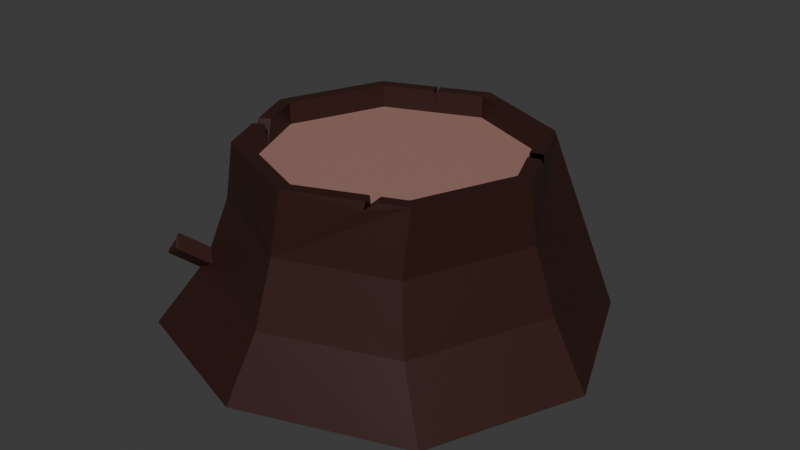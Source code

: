 # Source: tree-log.blend  (saved by Blender 4.0.36; exported with 4.5.12 LTS)
import bpy
from mathutils import Matrix  # noqa: F401  (used for matrix-valued properties, if any)

bpy.ops.wm.read_factory_settings(use_empty=True)
scene = bpy.context.scene
scene.name = 'Scene'

# ---- collections
col_collection = bpy.data.collections.new('Collection'); scene.collection.children.link(col_collection)

# ---- materials (node trees are filled in below, after node groups)
mat_brown = bpy.data.materials.new('brown')
mat_brown.use_transparent_shadow = False
mat_light_brown = bpy.data.materials.new('light-brown')
mat_light_brown.use_transparent_shadow = False

# ---- material node trees
mat_brown.use_nodes = True; mat_brown.node_tree.nodes.clear()
_N = mat_brown.node_tree.nodes; _L = mat_brown.node_tree.links
n0 = _N.new('ShaderNodeBsdfPrincipled'); n0.name = 'Principled BSDF'; n0.location = (10, 300)
n0.inputs[0].default_value = (0.03273, 0.009478, 0.006539, 1.0)
n0.inputs[3].default_value = 1.45
n1 = _N.new('ShaderNodeOutputMaterial'); n1.name = 'Material Output'; n1.location = (300, 300)
_L.new(n0.outputs[0], n1.inputs[0])
n1.is_active_output = True
mat_light_brown.use_nodes = True; mat_light_brown.node_tree.nodes.clear()
_N = mat_light_brown.node_tree.nodes; _L = mat_light_brown.node_tree.links
n0 = _N.new('ShaderNodeBsdfPrincipled'); n0.name = 'Principled BSDF'; n0.location = (10, 300)
n0.inputs[0].default_value = (0.3416, 0.1826, 0.1539, 1.0)
n0.inputs[3].default_value = 1.45
n1 = _N.new('ShaderNodeOutputMaterial'); n1.name = 'Material Output'; n1.location = (300, 300)
_L.new(n0.outputs[0], n1.inputs[0])
n1.is_active_output = True

# ---- world
world_world = bpy.data.worlds.new('World'); scene.world = world_world
world_world.use_nodes = True; world_world.node_tree.nodes.clear()
_N = world_world.node_tree.nodes; _L = world_world.node_tree.links
n0 = _N.new('ShaderNodeOutputWorld'); n0.name = 'World Output'; n0.location = (300, 300)
n1 = _N.new('ShaderNodeBackground'); n1.name = 'Background'; n1.location = (10, 300)
n1.inputs[0].default_value = (0.05088, 0.05088, 0.05088, 1.0)
_L.new(n1.outputs[0], n0.inputs[0])
n0.is_active_output = True
world_world.color = (0.05088, 0.05088, 0.05088)
world_world.use_sun_shadow = False
world_world.sun_shadow_jitter_overblur = 0.0

# ---- meshes
me_cylinder = bpy.data.meshes.new('Cylinder')
me_cylinder.from_pydata([(-0.006373, 1.328, -0.9935), (1.186e-09, 0.7657, 0.5073), (0.8709, 0.8709, -0.9935), (0.5414, 0.5414, 0.5073), (1.232, 0.0, -0.9935), (0.7657, 0.0, 0.5073), (0.8709, -0.8709, -0.9935), (0.5414, -0.5414, 0.5073), (-0.07129, -1.206, -0.9935), (1.186e-09, -0.7657, 0.5073), (-0.977, -0.8912, -1.026), (-0.5414, -0.5414, 0.5073), (-1.266, -0.04592, -1.026), (-0.7657, 0.0, 0.5073), (-0.8772, 0.967, -0.9935), (-0.5414, 0.5414, 0.5073), (0.5945, 0.5945, 0.5073), (1.186e-09, 0.8408, 0.5073), (0.8408, 0.0, 0.5073), (0.5945, -0.5945, 0.5073), (1.186e-09, -0.8408, 0.5073), (-0.5945, -0.5945, 0.5073), (-0.8408, 0.0, 0.5073), (-0.5945, 0.5945, 0.5073), (0.5414, 0.5414, 0.3238), (1.186e-09, 0.7657, 0.3238), (0.7657, 0.0, 0.3238), (0.5414, -0.5414, 0.3238), (1.186e-09, -0.7657, 0.3238), (-0.5414, -0.5414, 0.3238), (-0.7657, 0.0, 0.3238), (-0.5414, 0.5414, 0.3238), (0.04693, 0.8157, 0.007019), (0.6866, 0.6866, 0.007019), (0.7787, 0.7787, -0.4933), (0.8747, 0.03046, 0.007019), (1.005, 0.03046, -0.4933), (0.5903, -0.6562, 0.007019), (0.6824, -0.7483, -0.4933), (-0.0401, -0.8808, 0.007019), (-0.0401, -1.011, -0.4933), (-0.6937, -0.5651, 0.007019), (-0.938, 0.03122, 0.007019), (-1.068, 0.03122, -0.4933), (-0.6397, 0.5313, 0.007019), (-0.7382, 0.7195, -0.4933), (-0.6653, -0.2424, 0.5073), (-0.6347, -0.3163, 0.5073), (-0.6452, -0.2909, 0.3238), (-0.7291, -0.2696, 0.5073), (-0.6976, -0.3456, 0.5073), (-0.7398, -0.317, 0.3331), (0.3651, -0.6145, 0.5073), (0.4148, -0.5939, 0.5073), (0.3943, -0.6775, 0.5073), (0.4464, -0.6559, 0.5073), (0.3868, -0.6881, 0.4441), (0.3691, -0.6128, 0.4425), (0.7445, 0.2326, 0.5073), (0.719, 0.2941, 0.5073), (0.6759, 0.2168, 0.5073), (0.6555, 0.266, 0.5073), (0.6632, 0.2475, 0.4372), (0.7472, 0.2664, 0.443), (-0.2719, 0.7282, 0.5073), (-0.2875, 0.7217, 0.5073), (-0.2414, 0.6657, 0.5073), (-0.26, 0.658, 0.5073), (-0.276, 0.7157, 0.3861), (-0.252, 0.6613, 0.3886), (-0.7047, -0.6957, -0.4933), (-0.7698, -0.6413, -0.4064), (-0.8199, -0.5742, -0.4933), (-0.8138, -0.6915, -0.5713), (-0.8233, -0.8081, -0.3632), (-0.8601, -0.8099, -0.3482), (-0.8884, -0.7536, -0.2764), (-0.8976, -0.7624, -0.2908), (-0.9385, -0.6866, -0.3632), (-0.9413, -0.7236, -0.3476), (-0.9289, -0.7992, -0.4067), (-0.9324, -0.8039, -0.4413), (0.0283, 1.117, -0.6239), (-0.0989, 0.9843, -0.4933), (0.04231, 0.9799, -0.3557), (0.1827, 0.9914, -0.4933), (0.02973, 1.221, -0.3578), (0.02498, 1.249, -0.49), (-0.01528, 1.207, -0.2996), (-0.1022, 1.117, -0.3594), (0.0375, 1.169, -0.2664), (0.03899, 1.112, -0.2221), (0.1794, 1.124, -0.3594), (0.08419, 1.208, -0.2974)], [], [(32, 17, 16, 33), (33, 16, 59, 63, 58, 18, 35), (35, 18, 19, 37), (37, 19, 55, 56, 54, 20, 39), (39, 20, 21, 41), (41, 21, 50, 51, 49, 22, 42), (15, 13, 30, 31), (42, 22, 23, 44), (44, 23, 65, 68, 64, 17, 32), (0, 2, 4, 6, 8, 10, 12, 14), (1, 3, 16, 17), (3, 61, 59, 16), (5, 7, 19, 18), (7, 53, 55, 19), (9, 11, 21, 20), (11, 47, 50, 21), (13, 15, 23, 22), (15, 67, 65, 23), (24, 25, 31, 30, 48, 29, 28, 27, 26), (11, 9, 28, 29), (7, 5, 26, 27), (3, 1, 25, 24), (1, 66, 69, 67, 15, 31, 25), (13, 46, 48, 30), (9, 52, 57, 53, 7, 27, 28), (5, 60, 62, 61, 3, 24, 26), (85, 84, 32, 33, 34), (85, 82, 87, 92), (12, 43, 45, 14), (43, 42, 44, 45), (40, 39, 41, 71, 70), (10, 73, 72, 43, 12), (72, 71, 41, 42, 43), (6, 38, 40, 8), (38, 37, 39, 40), (4, 36, 38, 6), (36, 35, 37, 38), (2, 34, 36, 4), (34, 33, 35, 36), (14, 45, 83, 82, 0), (45, 44, 32, 84, 83), (49, 46, 13, 22), (51, 50, 47, 48), (48, 47, 11, 29), (48, 46, 49, 51), (54, 52, 9, 20), (56, 55, 53, 57), (57, 52, 54, 56), (58, 60, 5, 18), (64, 66, 1, 17), (72, 73, 81, 78), (8, 40, 70, 73, 10), (70, 71, 76, 74), (75, 77, 79, 80), (71, 72, 78, 76), (81, 74, 75, 80), (74, 76, 77, 75), (76, 78, 79, 77), (78, 81, 80, 79), (73, 70, 74, 81), (83, 84, 91, 89), (0, 82, 85, 34, 2), (86, 88, 90, 93), (84, 85, 92, 91), (91, 92, 93, 90), (89, 91, 90, 88), (87, 89, 88, 86), (92, 87, 86, 93), (82, 83, 89, 87)])
me_cylinder.polygons.foreach_set('material_index', [0, 0, 0, 0, 0, 0, 0, 0, 0, 0, 0, 0, 0, 0, 0, 0, 0, 0, 1, 0, 0, 0, 0, 0, 0, 0, 0, 0, 0, 0, 0, 0, 0, 0, 0, 0, 0, 0, 0, 0, 0, 0, 0, 0, 0, 0, 0, 0, 0, 0, 0, 0, 0, 0, 0, 0, 0, 0, 0, 0, 0, 0, 0, 0, 0, 0, 0, 0, 0])
_uv = me_cylinder.uv_layers.new(name='UVMap')
_uv.uv.foreach_set('vector', [1.0, 0.8333, 1.0, 1.0, 0.875, 1.0, 0.875, 0.8333, 0.875, 0.8333, 0.875, 1.0, 0.8118, 1.0, 0.8041, 0.9783, 0.7989, 1.0, 0.75, 1.0, 0.75, 0.8333, 0.75, 0.8333, 0.75, 1.0, 0.625, 1.0, 0.625, 0.8333, 0.625, 0.8333, 0.625, 1.0, 0.5939, 1.0, 0.5817, 0.9789, 0.5829, 1.0, 0.5, 1.0, 0.5, 0.8333, 0.5, 0.8333, 0.5, 1.0, 0.375, 1.0, 0.375, 0.8333, 0.375, 0.8333, 0.375, 1.0, 0.3227, 1.0, 0.3188, 0.942, 0.3067, 1.0, 0.25, 1.0, 0.25, 0.8333, 0.09545, 0.4045, 0.03143, 0.25, 0.03143, 0.25, 0.09545, 0.4045, 0.25, 0.8333, 0.25, 1.0, 0.125, 1.0, 0.125, 0.8333, 0.125, 0.8333, 0.125, 1.0, 0.06045, 1.0, 0.05824, 0.9596, 0.05717, 1.0, 0.0, 1.0, 0.0, 0.8333, 0.75, 0.49, 0.9197, 0.4197, 0.99, 0.25, 0.9197, 0.08029, 0.75, 0.01, 0.5803, 0.08029, 0.51, 0.25, 0.5803, 0.4197, 0.25, 0.4686, 0.4045, 0.4045, 0.4197, 0.4197, 0.25, 0.49, 0.4045, 0.4045, 0.4371, 0.3259, 0.4552, 0.3339, 0.4197, 0.4197, 0.4686, 0.25, 0.4045, 0.09545, 0.4197, 0.08029, 0.49, 0.25, 0.4045, 0.09545, 0.3684, 0.08048, 0.3774, 0.06278, 0.4197, 0.08029, 0.25, 0.03143, 0.09545, 0.09545, 0.08029, 0.08029, 0.25, 0.01, 0.09545, 0.09545, 0.06883, 0.1597, 0.05087, 0.1513, 0.08029, 0.08029, 0.03143, 0.25, 0.09545, 0.4045, 0.08029, 0.4197, 0.01, 0.25, 0.09545, 0.4045, 0.1758, 0.4378, 0.1679, 0.456, 0.08029, 0.4197, 0.4045, 0.4045, 0.25, 0.4686, 0.09545, 0.4045, 0.03143, 0.25, 0.06583, 0.167, 0.09545, 0.09545, 0.25, 0.03143, 0.4045, 0.09545, 0.4686, 0.25, 0.09545, 0.09545, 0.25, 0.03143, 0.25, 0.03143, 0.09545, 0.09545, 0.4045, 0.09545, 0.4686, 0.25, 0.4686, 0.25, 0.4045, 0.09545, 0.4045, 0.4045, 0.25, 0.4686, 0.25, 0.4686, 0.4045, 0.4045, 0.25, 0.4686, 0.1811, 0.44, 0.1781, 0.4388, 0.1758, 0.4378, 0.09545, 0.4045, 0.09545, 0.4045, 0.25, 0.4686, 0.03143, 0.25, 0.0601, 0.1808, 0.06583, 0.167, 0.03143, 0.25, 0.25, 0.03143, 0.3542, 0.0746, 0.3554, 0.07508, 0.3684, 0.08048, 0.4045, 0.09545, 0.4045, 0.09545, 0.25, 0.03143, 0.4686, 0.25, 0.4429, 0.3119, 0.4393, 0.3206, 0.4371, 0.3259, 0.4045, 0.4045, 0.4045, 0.4045, 0.4686, 0.25, 0.9759, 0.6667, 1.0, 0.7125, 1.0, 0.8333, 0.875, 0.8333, 0.875, 0.6667, 0.9759, 0.6667, 1.0, 0.6231, 1.0, 0.6231, 0.9759, 0.6667, 0.25, 0.5, 0.25, 0.6667, 0.125, 0.6667, 0.125, 0.5, 0.25, 0.6667, 0.25, 0.8333, 0.125, 0.8333, 0.125, 0.6667, 0.5, 0.6667, 0.5, 0.8333, 0.375, 0.8333, 0.375, 0.6956, 0.3886, 0.6667, 0.375, 0.5, 0.375, 0.6422, 0.3599, 0.6667, 0.25, 0.6667, 0.25, 0.5, 0.3599, 0.6667, 0.375, 0.6956, 0.375, 0.8333, 0.25, 0.8333, 0.25, 0.6667, 0.625, 0.5, 0.625, 0.6667, 0.5, 0.6667, 0.5, 0.5, 0.625, 0.6667, 0.625, 0.8333, 0.5, 0.8333, 0.5, 0.6667, 0.75, 0.5, 0.75, 0.6667, 0.625, 0.6667, 0.625, 0.5, 0.75, 0.6667, 0.75, 0.8333, 0.625, 0.8333, 0.625, 0.6667, 0.875, 0.5, 0.875, 0.6667, 0.75, 0.6667, 0.75, 0.5, 0.875, 0.6667, 0.875, 0.8333, 0.75, 0.8333, 0.75, 0.6667, 0.125, 0.5, 0.125, 0.6667, 0.02238, 0.6667, 0.0, 0.6231, 0.0, 0.5, 0.125, 0.6667, 0.125, 0.8333, 0.0, 0.8333, 0.0, 0.7125, 0.02238, 0.6667, 0.04188, 0.173, 0.0601, 0.1808, 0.03143, 0.25, 0.01, 0.25, 0.3188, 0.942, 0.3227, 1.0, 0.06883, 0.1597, 0.06583, 0.167, 0.06583, 0.167, 0.06883, 0.1597, 0.09545, 0.09545, 0.09545, 0.09545, 0.06583, 0.167, 0.0601, 0.1808, 0.04188, 0.173, 0.3188, 0.942, 0.3625, 0.05661, 0.3542, 0.0746, 0.25, 0.03143, 0.25, 0.01, 0.5817, 0.9789, 0.5939, 1.0, 0.3684, 0.08048, 0.3554, 0.07508, 0.3554, 0.07508, 0.3542, 0.0746, 0.3625, 0.05661, 0.5817, 0.9789, 0.4625, 0.3164, 0.4429, 0.3119, 0.4686, 0.25, 0.49, 0.25, 0.1724, 0.4579, 0.1811, 0.44, 0.25, 0.4686, 0.25, 0.49, 0.3599, 0.6667, 0.375, 0.6422, 0.375, 0.6422, 0.3599, 0.6667, 0.5, 0.5, 0.5, 0.6667, 0.3886, 0.6667, 0.375, 0.6422, 0.375, 0.5, 0.3886, 0.6667, 0.375, 0.6956, 0.375, 0.6956, 0.3886, 0.6667, 0.3846, 0.6673, 0.3748, 0.6871, 0.3643, 0.6675, 0.3749, 0.6495, 0.375, 0.6956, 0.3599, 0.6667, 0.3599, 0.6667, 0.375, 0.6956, 0.375, 0.6422, 0.3886, 0.6667, 0.3846, 0.6673, 0.3749, 0.6495, 0.3886, 0.6667, 0.375, 0.6956, 0.3748, 0.6871, 0.3846, 0.6673, 0.375, 0.6956, 0.3599, 0.6667, 0.3643, 0.6675, 0.3748, 0.6871, 0.3599, 0.6667, 0.375, 0.6422, 0.3749, 0.6495, 0.3643, 0.6675, 0.375, 0.6422, 0.3886, 0.6667, 0.3886, 0.6667, 0.375, 0.6422, 0.02238, 0.6667, 0.0, 0.7125, 0.0, 0.7125, 0.02238, 0.6667, 1.0, 0.5, 1.0, 0.6231, 0.9759, 0.6667, 0.875, 0.6667, 0.875, 0.5, 0.6716, 0.6514, 0.3296, 0.6673, 0.3319, 0.6827, 0.656, 0.6682, 1.0, 0.7125, 0.9759, 0.6667, 0.9759, 0.6667, 1.0, 0.7125, 0.1692, 0.7045, 0.9759, 0.6667, 0.656, 0.6682, 0.3319, 0.6827, 0.02238, 0.6667, 0.0, 0.7125, 0.3319, 0.6827, 0.3296, 0.6673, 1.0, 0.6231, 0.025, 0.6665, 0.3296, 0.6673, 0.6716, 0.6514, 0.9759, 0.6667, 1.0, 0.6231, 0.6716, 0.6514, 0.656, 0.6682, 0.0, 0.6231, 0.02238, 0.6667, 0.02238, 0.6667, 0.0, 0.6231])
me_cylinder.materials.append(mat_brown)
me_cylinder.materials.append(mat_light_brown)
me_cylinder.update()

# ---- objects
ob_cylinder = bpy.data.objects.new('Cylinder', me_cylinder)

# ---- transforms, parenting, visibility, modifiers, constraints
ob_cylinder.location = (0.0, 0.0, 0.7151)
ob_cylinder.scale = (1.0, 1.0, 0.712)

# ---- collection membership
col_collection.objects.link(ob_cylinder)

# ---- scene / render settings (as saved in the file)
scene.frame_start = 1; scene.frame_end = 250; scene.frame_set(1)
scene.render.engine = 'BLENDER_EEVEE_NEXT'
scene.cycles.sampling_pattern = 'TABULATED_SOBOL'
bpy.context.view_layer.update()

# ---- added for rendering (the .blend has no active camera and no usable light): camera, sun
cam_auto = bpy.data.cameras.new('AutoCamera')
cam_auto.lens = 50.0
cam_auto.sensor_width = 36.0
cam_auto.clip_end = 1000.0
ob_auto_camera = bpy.data.objects.new('AutoCamera', cam_auto)
scene.collection.objects.link(ob_auto_camera)
ob_auto_camera.location = (3.42602, -4.07126, 3.28532)
ob_auto_camera.rotation_euler = (1.09748, -7.21219e-08, 0.694738)
scene.camera = ob_auto_camera
light_auto_sun = bpy.data.lights.new('AutoSun', 'SUN')
light_auto_sun.energy = 3.0
light_auto_sun.angle = 0.0523599
ob_auto_sun = bpy.data.objects.new('AutoSun', light_auto_sun)
scene.collection.objects.link(ob_auto_sun)
ob_auto_sun.rotation_euler = (0.872665, 0.174533, 0.523599)
bpy.context.view_layer.update()
